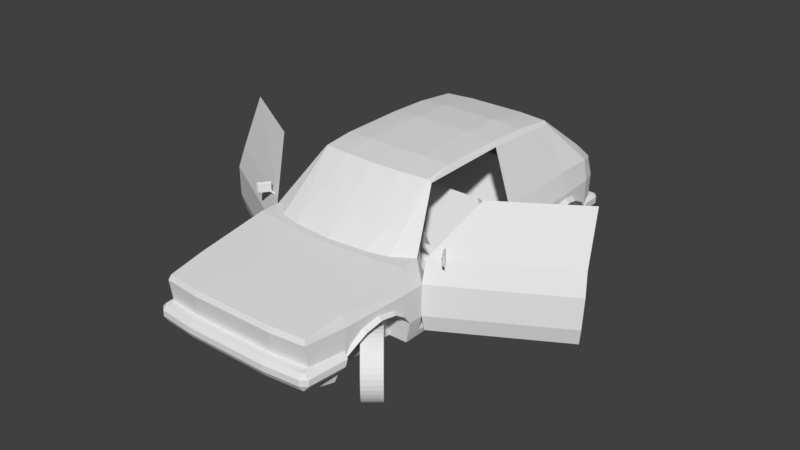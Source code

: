 # Source: Golf_testing.blend  (saved by Blender 2.79.0; exported with 4.5.12 LTS)
import bpy
from mathutils import Matrix  # noqa: F401  (used for matrix-valued properties, if any)

bpy.ops.wm.read_factory_settings(use_empty=True)
scene = bpy.context.scene
scene.name = 'Scene'

# ---- collections
col_collection_1 = bpy.data.collections.new('Collection 1'); scene.collection.children.link(col_collection_1)
col_collection_9 = bpy.data.collections.new('Collection 9'); scene.collection.children.link(col_collection_9)

# ---- world
world_world = bpy.data.worlds.new('World'); scene.world = world_world
world_world.color = (0.05088, 0.05088, 0.05088)
world_world.use_sun_shadow = False
world_world.sun_shadow_jitter_overblur = 0.0
world_world.cycles.sampling_method = 'MANUAL'

# ---- meshes
me_plane_015 = bpy.data.meshes.new('Plane.015')
me_plane_015.from_pydata([(0.1565, -0.1565, -1.341e-07), (-0.1565, 0.1565, 1.341e-07), (0.1565, 0.1565, 1.341e-07), (-0.1565, -0.1565, -1.341e-07)], [], [(3, 0, 2, 1)])
me_plane_015.use_remesh_preserve_volume = False
me_plane_015.use_remesh_preserve_attributes = False
me_plane_015.use_mirror_vertex_groups = False
me_plane_015.update()
me_plane_005 = bpy.data.meshes.new('Plane.005')
me_plane_005.from_pydata([(0.0, 0.0, -0.26), (0.0, 1.13, -0.26), (0.0, 1.14, 0.0), (0.0, 0.0, 0.0), (-0.23, 0.39, 0.58), (-0.23, 1.18, 0.6), (-0.03684, 1.123, -0.4), (-0.03684, 0.01474, -0.4), (-0.03, 1.13, -0.26), (-0.03, 1.14, 0.0), (-0.03, 0.0, 0.0), (-0.03, 0.0, -0.26), (-0.06684, 0.01474, -0.4), (-0.06684, 1.123, -0.4), (-0.06, 1.14, 0.18), (-0.06, 0.02, 0.18), (-0.04, 0.14, 0.2), (-0.04, 0.14, 0.27), (0.06, 0.15, 0.2), (0.06, 0.15, 0.27), (-0.05, 0.16, 0.19), (0.07, 0.17, 0.19), (-0.05, 0.16, 0.28), (0.07, 0.17, 0.28), (-0.03, 0.141, 0.2), (-0.04, 0.14, 0.21), (-0.03, 0.141, 0.21), (-0.069, 0.121, 0.17), (-0.079, 0.12, 0.17), (-0.079, 0.12, 0.18), (-0.069, 0.121, 0.18)], [], [(0, 11, 12, 7), (15, 3, 2, 14), (15, 14, 5, 4), (6, 13, 8, 1), (9, 8, 11, 10), (8, 13, 12, 11), (2, 9, 14), (1, 8, 9, 2), (7, 12, 13, 6), (3, 10, 11, 0), (7, 6, 1, 0), (0, 1, 2, 3), (3, 15, 10), (10, 15, 14, 9), (19, 23, 22, 17), (18, 21, 23, 19), (24, 26, 30, 27), (28, 27, 30, 29), (16, 24, 27, 28), (25, 16, 28, 29), (26, 25, 29, 30), (16, 25, 17, 22, 20), (25, 26, 17), (17, 26, 18, 19), (26, 24, 18), (16, 20, 21, 18, 24), (21, 20, 22, 23)])
me_plane_005.use_remesh_preserve_volume = False
me_plane_005.use_remesh_preserve_attributes = False
me_plane_005.use_mirror_vertex_groups = False
me_plane_005.update()
me_plane_001 = bpy.data.meshes.new('Plane.001')
me_plane_001.from_pydata([(0.0, 0.0, -0.26), (0.0, 1.13, -0.26), (0.0, 1.14, 0.0), (0.0, 0.0, 0.0), (0.23, 0.39, 0.58), (0.23, 1.18, 0.6), (0.03684, 1.123, -0.4), (0.03684, 0.01474, -0.4), (0.03, 1.13, -0.26), (0.03, 1.14, 0.0), (0.03, 0.0, 0.0), (0.03, 0.0, -0.26), (0.06684, 0.01474, -0.4), (0.06684, 1.123, -0.4), (0.06, 1.14, 0.18), (0.06, 0.02, 0.18), (0.04, 0.14, 0.2), (0.04, 0.14, 0.27), (-0.06, 0.15, 0.2), (-0.06, 0.15, 0.27), (0.05, 0.16, 0.19), (-0.07, 0.17, 0.19), (0.05, 0.16, 0.28), (-0.07, 0.17, 0.28), (0.03, 0.141, 0.2), (0.04, 0.14, 0.21), (0.03, 0.141, 0.21), (0.069, 0.121, 0.17), (0.079, 0.12, 0.17), (0.079, 0.12, 0.18), (0.069, 0.121, 0.18)], [], [(0, 7, 12, 11), (15, 14, 2, 3), (15, 4, 5, 14), (6, 1, 8, 13), (9, 10, 11, 8), (8, 11, 12, 13), (2, 14, 9), (1, 2, 9, 8), (7, 6, 13, 12), (3, 0, 11, 10), (7, 0, 1, 6), (0, 3, 2, 1), (3, 10, 15), (10, 9, 14, 15), (19, 17, 22, 23), (18, 19, 23, 21), (24, 27, 30, 26), (28, 29, 30, 27), (16, 28, 27, 24), (25, 29, 28, 16), (26, 30, 29, 25), (16, 20, 22, 17, 25), (25, 17, 26), (17, 19, 18, 26), (26, 18, 24), (16, 24, 18, 21, 20), (21, 23, 22, 20)])
me_plane_001.use_remesh_preserve_volume = False
me_plane_001.use_remesh_preserve_attributes = False
me_plane_001.use_mirror_vertex_groups = False
me_plane_001.update()
me_plane_007 = bpy.data.meshes.new('Plane.007')
me_plane_007.from_pydata([(0.365, -0.01637, 0.06881), (0.365, -0.01637, -0.07119), (0.665, 0.01363, -0.07119), (0.715, 0.2536, -0.07119), (0.685, -0.04637, -0.07119), (0.675, -0.05637, -0.07119), (0.365, -0.08637, -0.07119), (0.365, -0.08637, 0.06881), (0.675, -0.05637, 0.06881), (0.685, -0.04637, 0.06881), (0.715, 0.3136, 0.06881), (0.7542, 0.2751, -0.02119), (0.7544, 0.2965, 0.02881), (0.725, -0.04637, 0.02881), (0.725, -0.04637, -0.02119), (0.675, -0.08637, -0.02119), (0.675, -0.08637, 0.02881), (0.365, -0.1164, 0.02881), (0.365, -0.1164, -0.02119), (0.665, 0.01363, 0.06881), (0.695, 0.2536, -0.07119), (0.695, 0.3136, 0.06881), (-0.365, -0.01637, 0.06881), (-0.365, -0.01637, -0.07119), (-3.734e-08, -0.01637, -0.07119), (-0.665, 0.01363, -0.07119), (-0.715, 0.2536, -0.07119), (-0.685, -0.04637, -0.07119), (-0.675, -0.05637, -0.07119), (-3.734e-08, -0.08637, -0.07119), (-0.365, -0.08637, -0.07119), (-0.365, -0.08637, 0.06881), (-3.734e-08, -0.08637, 0.06881), (-0.675, -0.05637, 0.06881), (-0.685, -0.04637, 0.06881), (-0.715, 0.3136, 0.06881), (-0.7542, 0.2751, -0.02119), (-0.7544, 0.2965, 0.02881), (-0.725, -0.04637, 0.02881), (-0.725, -0.04637, -0.02119), (-0.675, -0.08637, -0.02119), (-0.675, -0.08637, 0.02881), (-3.734e-08, -0.1164, -0.02119), (-3.734e-08, -0.1164, 0.02881), (-0.365, -0.1164, 0.02881), (-0.365, -0.1164, -0.02119), (-3.734e-08, -0.01637, 0.06881), (-0.665, 0.01363, 0.06881), (-0.695, 0.2536, -0.07119), (-0.695, 0.3136, 0.06881)], [], [(2, 1, 0, 19), (24, 46, 0, 1), (2, 4, 5), (8, 9, 19), (3, 4, 2, 20), (9, 10, 21, 19), (6, 29, 24, 1), (5, 6, 1, 2), (7, 8, 19, 0), (32, 7, 0, 46), (14, 15, 5, 4), (15, 18, 6, 5), (42, 29, 6, 18), (43, 17, 7, 32), (17, 16, 8, 7), (13, 12, 10, 9), (16, 13, 9, 8), (13, 14, 11, 12), (16, 15, 14, 13), (17, 18, 15, 16), (18, 17, 43, 42), (20, 2, 19, 21), (10, 12, 11, 3), (3, 11, 14, 4), (3, 20, 21, 10), (25, 47, 22, 23), (24, 23, 22, 46), (25, 28, 27), (33, 47, 34), (26, 48, 25, 27), (34, 47, 49, 35), (30, 23, 24, 29), (28, 25, 23, 30), (31, 22, 47, 33), (32, 46, 22, 31), (39, 27, 28, 40), (40, 28, 30, 45), (42, 45, 30, 29), (43, 32, 31, 44), (44, 31, 33, 41), (38, 34, 35, 37), (41, 33, 34, 38), (38, 37, 36, 39), (41, 38, 39, 40), (44, 41, 40, 45), (45, 42, 43, 44), (48, 49, 47, 25), (35, 26, 36, 37), (26, 27, 39, 36), (26, 35, 49, 48)])
me_plane_007.use_remesh_preserve_volume = False
me_plane_007.use_remesh_preserve_attributes = False
me_plane_007.use_mirror_vertex_groups = False
me_plane_007.update()
me_plane_004 = bpy.data.meshes.new('Plane.004')
me_plane_004.from_pydata([(0.3075, 0.02107, 0.06311), (0.3075, 0.02107, -0.06689), (0.6775, 0.001067, 0.06311), (0.6775, 0.001067, -0.06689), (0.3075, 0.001067, -0.06689), (0.6975, -0.1889, 0.06311), (0.6875, -0.1889, -0.06689), (0.3075, 0.07107, -0.02189), (0.6775, 0.05107, -0.02189), (0.7175, 0.001067, -0.02189), (0.7275, -0.1889, -0.02189), (0.3075, 0.07107, 0.03811), (0.6775, 0.05107, 0.03811), (0.7175, 0.001067, 0.03811), (0.7275, -0.1889, 0.03811), (0.3075, 0.001067, 0.06311), (0.6675, -0.01893, 0.06311), (0.6675, -0.01893, -0.06689), (-0.3075, 0.02107, 0.06311), (-0.3075, 0.02107, -0.06689), (1.379e-08, 0.02107, 0.06311), (1.379e-08, 0.02107, -0.06689), (-0.6775, 0.001067, 0.06311), (-0.6775, 0.001067, -0.06689), (1.379e-08, 0.001067, -0.06689), (-0.3075, 0.001067, -0.06689), (-0.6975, -0.1889, 0.06311), (-0.6875, -0.1889, -0.06689), (-0.3075, 0.07107, -0.02189), (1.379e-08, 0.07107, -0.02189), (-0.6775, 0.05107, -0.02189), (-0.7175, 0.001067, -0.02189), (-0.7275, -0.1889, -0.02189), (-0.3075, 0.07107, 0.03811), (1.379e-08, 0.07107, 0.03811), (-0.6775, 0.05107, 0.03811), (-0.7175, 0.001067, 0.03811), (-0.7275, -0.1889, 0.03811), (1.379e-08, 0.001067, 0.06311), (-0.3075, 0.001067, 0.06311), (-0.6675, -0.01893, 0.06311), (-0.6675, -0.01893, -0.06689)], [], [(7, 1, 21, 29), (7, 29, 34, 11), (8, 7, 11, 12), (9, 8, 12, 13), (3, 9, 10, 6), (3, 8, 9), (1, 7, 8, 3), (10, 9, 13, 14), (5, 14, 13, 2), (2, 13, 12), (20, 0, 11, 34), (2, 12, 11, 0), (0, 20, 38, 15), (17, 5, 16), (16, 5, 2), (6, 10, 14, 5), (4, 15, 38, 24), (15, 4, 17, 16), (2, 0, 15, 16), (1, 3, 17, 4), (21, 1, 4, 24), (17, 3, 6, 5), (28, 29, 21, 19), (28, 33, 34, 29), (30, 35, 33, 28), (31, 36, 35, 30), (23, 27, 32, 31), (23, 31, 30), (19, 23, 30, 28), (32, 37, 36, 31), (26, 22, 36, 37), (22, 35, 36), (20, 34, 33, 18), (22, 18, 33, 35), (18, 39, 38, 20), (41, 40, 26), (40, 22, 26), (27, 26, 37, 32), (25, 24, 38, 39), (39, 40, 41, 25), (22, 40, 39, 18), (19, 25, 41, 23), (21, 24, 25, 19), (41, 26, 27, 23)])
me_plane_004.use_remesh_preserve_volume = False
me_plane_004.use_remesh_preserve_attributes = False
me_plane_004.use_mirror_vertex_groups = False
me_plane_004.update()
me_plane = bpy.data.meshes.new('Plane')
me_plane.from_pydata([(0.67, -1.815, -0.2196), (0.69, -0.7346, 0.2204), (0.75, -0.9246, 0.04035), (0.75, -0.8846, -0.2196), (0.7, -0.8646, -0.4096), (0.7, 0.3654, -0.4096), (0.75, 0.3754, -0.2196), (0.64, -1.555, -0.4096), (0.36, -1.865, 0.08035), (0.365, -1.845, -0.2196), (0.33, -1.685, -0.4096), (0.35, -1.555, 0.1304), (0.345, -0.9546, 0.2204), (0.26, -0.4046, 0.6504), (0.52, -0.3646, 0.6204), (0.52, 0.7754, 0.6304), (0.74, 1.145, 0.04035), (0.69, 1.145, 0.2204), (0.64, 1.495, -0.4096), (0.72, 1.495, -0.2196), (0.69, 1.495, 0.2204), (0.61, 1.495, 0.3104), (0.58, 1.545, -0.4096), (0.68, 1.615, -0.2196), (0.68, 1.635, 0.04035), (0.5275, -0.8396, 0.2204), (0.49, -0.3746, 0.6454), (0.61, 1.665, -0.2196), (0.62, 1.685, 0.04035), (0.3075, 1.675, -0.2196), (0.3075, 1.695, 0.04035), (0.58, 1.545, 0.3104), (0.29, 1.555, 0.3104), (0.49, 0.7754, 0.6704), (0.25, 0.7754, 0.6904), (0.49, 0.4254, 0.6804), (0.25, 0.4254, 0.7004), (0.7249, 1.41, -0.09465), (0.756, 1.39, -0.1146), (0.7738, 1.254, -0.04465), (0.7332, 1.264, -0.01465), (0.7837, 1.007, -0.04465), (0.7474, 0.8704, -0.08465), (0.54, -0.8846, -0.2196), (0.54, -1.535, -0.2196), (0.7665, -1.355, -0.05965), (0.7721, -1.065, -0.05965), (0.7664, -0.9696, -0.1246), (0.7475, -0.9496, -0.1146), (0.7428, -1.055, -0.03965), (0.7351, -1.21, -0.009646), (0.7265, -1.365, -0.03965), (0.54, -0.8646, -0.4096), (0.54, -1.555, -0.4096), (0.6, 0.7754, -0.2196), (0.6, 0.7554, -0.4096), (0.6, 1.495, -0.4096), (0.6, 1.495, -0.2196), (0.6, 1.39, -0.1146), (0.6, 1.254, -0.04465), (0.6, 1.007, -0.04465), (0.6, 0.8804, -0.1046), (0.6, 1.145, -0.02465), (0.54, -1.45, -0.1246), (0.54, -1.355, -0.05965), (0.54, -1.21, -0.02965), (0.54, -1.065, -0.05965), (0.54, -0.9696, -0.1246), (0.49, -0.1246, 0.6729), (0.255, -0.1396, 0.6854), (0.7132, -0.7399, -0.3596), (0.75, -0.7546, 0.04035), (0.72, -1.515, 0.04035), (0.365, -1.885, 0.04035), (0.66, -1.835, 0.08035), (0.69, -0.9046, 0.2204), (0.68, -1.515, 0.1304), (0.67, -1.855, 0.04035), (0.6, -1.655, -0.4096), (0.71, -1.535, -0.2196), (0.7484, -1.45, -0.1246), (0.775, -1.21, -0.02965), (0.7175, -1.47, -0.1146), (0.7, -0.7346, -0.4096), (0.7, 0.7554, -0.4096), (0.75, 0.7754, -0.2196), (0.75, 0.7754, 0.04035), (0.72, 1.495, 0.04035), (0.78, 1.145, -0.02465), (0.74, 1.145, 0.005354), (0.7772, 0.8804, -0.1046), (0.744, 0.9971, -0.01465), (0.69, 0.7754, 0.2204), (0.3075, 1.555, -0.4096), (-0.67, -1.815, -0.2196), (-0.69, -0.7346, 0.2204), (-0.75, -0.9246, 0.04035), (-0.75, -0.8846, -0.2196), (-0.7, -0.8646, -0.4096), (-0.7, 0.3654, -0.4096), (-0.75, -0.7546, -0.2196), (-0.75, 0.3754, -0.2196), (-0.75, 0.3854, 0.04035), (-0.64, -1.555, -0.4096), (-1.188e-08, -1.845, -0.2196), (-1.188e-08, -1.865, 0.08035), (-1.188e-08, -1.885, 0.04035), (-0.36, -1.865, 0.08035), (-0.365, -1.845, -0.2196), (-0.33, -1.685, -0.4096), (-1.188e-08, -1.565, 0.1304), (-0.35, -1.555, 0.1304), (-1.188e-08, -0.9746, 0.2204), (-0.345, -0.8846, 0.2204), (-0.345, -0.9546, 0.2204), (-0.26, -0.4046, 0.6504), (-0.52, 0.7754, 0.6304), (-0.74, 1.145, 0.04035), (-0.69, 1.145, 0.2204), (-0.64, 1.495, -0.4096), (-0.72, 1.495, -0.2196), (-0.69, 1.495, 0.2204), (-0.61, 1.495, 0.3104), (-0.58, 1.545, -0.4096), (-0.68, 1.615, -0.2196), (-0.68, 1.635, 0.04035), (-0.5275, -0.8396, 0.2204), (-0.49, -0.3746, 0.6454), (-0.61, 1.665, -0.2196), (-0.62, 1.685, 0.04035), (-0.62, 1.675, 0.1804), (-0.3075, 1.675, -0.2196), (-0.3075, 1.695, 0.04035), (-1.188e-08, 1.555, -0.4096), (-1.188e-08, 1.675, -0.2196), (-1.188e-08, 1.695, 0.04035), (-0.49, 1.145, 0.6304), (-0.58, 1.545, 0.3104), (-1.188e-08, 1.555, 0.3104), (-0.29, 1.555, 0.3104), (-0.25, 1.155, 0.6404), (-0.49, 0.7754, 0.6704), (-1.188e-08, 0.7754, 0.6904), (-0.25, 0.7754, 0.6904), (-0.49, 0.4254, 0.6804), (-1.188e-08, 0.4254, 0.7004), (-0.25, 0.4254, 0.7004), (-0.7249, 1.41, -0.09465), (-0.756, 1.39, -0.1146), (-0.7738, 1.254, -0.04465), (-0.7332, 1.264, -0.01465), (-0.7837, 1.007, -0.04465), (-0.7474, 0.8704, -0.08465), (-0.54, -0.8846, -0.2196), (-0.54, -1.535, -0.2196), (-0.7665, -1.355, -0.05965), (-0.7721, -1.065, -0.05965), (-0.7664, -0.9696, -0.1246), (-0.7475, -0.9496, -0.1146), (-0.7428, -1.055, -0.03965), (-0.7351, -1.21, -0.009646), (-0.7265, -1.365, -0.03965), (-0.54, -0.8646, -0.4096), (-0.54, -1.555, -0.4096), (-0.6, 0.7754, -0.2196), (-0.6, 0.7554, -0.4096), (-0.6, 1.495, -0.4096), (-0.6, 1.495, -0.2196), (-0.6, 1.39, -0.1146), (-0.6, 1.254, -0.04465), (-0.6, 1.007, -0.04465), (-0.6, 0.8804, -0.1046), (-0.6, 1.145, -0.02465), (-0.54, -1.45, -0.1246), (-0.54, -1.355, -0.05965), (-0.54, -1.21, -0.02965), (-0.54, -1.065, -0.05965), (-0.54, -0.9696, -0.1246), (-1.188e-08, -0.8646, -0.4096), (-1.188e-08, -1.555, -0.4096), (-1.188e-08, 0.7554, -0.4096), (-1.188e-08, 1.495, -0.4096), (-0.49, -0.1246, 0.6729), (-1.188e-08, -0.1446, 0.6854), (-0.255, -0.1396, 0.6854), (-0.7132, 0.368, -0.3596), (-0.7132, -0.7399, -0.3596), (-0.72, -1.515, 0.04035), (-0.365, -1.885, 0.04035), (-0.66, -1.835, 0.08035), (-0.69, -0.9046, 0.2204), (-0.68, -1.515, 0.1304), (-0.67, -1.855, 0.04035), (-1.188e-08, -0.4146, 0.6504), (-0.6, -1.655, -0.4096), (-0.71, -1.535, -0.2196), (-1.188e-08, -1.685, -0.4096), (-0.7484, -1.45, -0.1246), (-0.775, -1.21, -0.02965), (-0.7175, -1.47, -0.1146), (-0.7, -0.7346, -0.4096), (-0.7, 0.7554, -0.4096), (-0.75, 0.7754, -0.2196), (-0.75, 0.7754, 0.04035), (-0.72, 1.495, 0.04035), (-0.78, 1.145, -0.02465), (-0.74, 1.145, 0.005354), (-0.7772, 0.8804, -0.1046), (-0.744, 0.9971, -0.01465), (-0.69, 0.7754, 0.2204), (-0.3075, 1.555, -0.4096), (0.345, -0.8846, 0.2204), (0.52, 0.4254, 0.6404), (0.52, 1.145, 0.6004), (0.65, 1.625, 0.1804), (0.62, 1.675, 0.1804), (0.3075, 1.685, 0.1804), (0.49, 1.145, 0.6304), (0.25, 1.155, 0.6404), (0.75, -0.7546, -0.2196), (-0.69, 0.3854, 0.2204), (-1.211e-08, -0.9146, 0.2204), (-0.52, -0.3646, 0.6204), (-0.52, 0.4254, 0.6404), (-0.52, 1.145, 0.6004), (-0.65, 1.625, 0.1804), (-0.3075, 1.685, 0.1804), (-1.211e-08, 1.685, 0.1804), (-1.211e-08, 1.155, 0.6404), (-0.75, -0.7546, 0.04035), (0.75, 0.3854, 0.04035), (0.69, 0.3854, 0.2204), (0.7132, 0.368, -0.3596), (0.69, -0.7346, 0.2204), (0.26, -0.4046, 0.6504), (0.52, -0.3646, 0.6204), (0.52, 0.7754, 0.6304), (0.5275, -0.8396, 0.2204), (0.49, -0.3746, 0.6454), (0.7132, -0.7399, -0.3596), (0.75, -0.7546, 0.04035), (-0.69, -0.7346, 0.2204), (-0.75, -0.7546, -0.2196), (-0.345, -0.8846, 0.2204), (-0.26, -0.4046, 0.6504), (-0.52, 0.7754, 0.6304), (-0.5275, -0.8396, 0.2204), (-0.49, -0.3746, 0.6454), (-0.49, 1.145, 0.6304), (-0.25, 1.155, 0.6404), (-0.7132, 0.368, -0.3596), (-0.7132, -0.7399, -0.3596), (-1.188e-08, -0.4146, 0.6504), (0.345, -0.8846, 0.2204), (0.52, 0.4254, 0.6404), (0.52, 1.145, 0.6004), (0.49, 1.145, 0.6304), (0.25, 1.155, 0.6404), (0.11, 0.2054, 0.2904), (0.11, 0.2654, 0.2504), (0.06, -0.06461, -0.2396), (0.06, -0.004608, -0.2796), (0.06, -0.004608, -0.3096), (0.06, -0.4246, -0.3096), (0.06, -0.4446, -0.2396), (0.52, 0.2054, 0.2904), (0.52, 0.2654, 0.2504), (0.57, -0.06461, -0.2396), (0.57, -0.004608, -0.2796), (0.57, -0.004608, -0.3096), (0.57, -0.4246, -0.3096), (0.57, -0.4446, -0.2396), (0.57, 0.1784, 0.2374), (0.57, 0.2384, 0.1974), (0.06, 0.1784, 0.2374), (0.06, 0.2384, 0.1974), (0.1, -0.4746, -0.3096), (0.1, -0.4946, -0.2396), (0.53, -0.4746, -0.3096), (0.53, -0.4946, -0.2396), (0.69, -0.6346, 0.04035), (0.69, -0.6346, -0.06965), (0.75, -0.7546, -0.1296), (0.68, -0.7546, -0.1296), (0.75, -0.7546, -0.2196), (0.68, -0.7546, -0.2196), (0.68, -0.8346, -0.1296), (0.68, -0.7399, -0.3896), (0.68, 0.368, -0.3596), (0.68, -0.7399, -0.3596), (-0.52, -0.3646, 0.6204), (-0.52, 0.4254, 0.6404), (-0.52, 1.145, 0.6004), (-1.211e-08, 1.155, 0.6404), (-1.211e-08, 0.4254, 0.6404), (-1.211e-08, 0.7754, 0.6304), (-0.11, 0.2054, 0.2904), (-0.11, 0.2654, 0.2504), (-0.06, -0.06461, -0.2396), (-0.06, -0.4446, -0.2396), (-0.52, 0.2054, 0.2904), (-0.52, 0.2654, 0.2504), (-0.57, -0.06461, -0.2396), (-0.57, -0.4446, -0.2396), (-0.57, 0.1784, 0.2374), (-0.57, 0.2384, 0.1974), (-0.06, 0.1784, 0.2374), (-0.06, 0.2384, 0.1974), (-0.1, -0.4946, -0.2396), (-0.53, -0.4746, -0.3096), (-0.53, -0.4946, -0.2396), (-0.69, -0.6346, 0.04035), (-0.69, -0.6346, -0.06965), (-0.75, -0.7546, -0.1296), (-0.68, -0.7546, -0.1296), (-0.75, -0.7546, 0.04035), (-0.68, -0.7546, -0.2196), (-0.68, -0.8346, -0.1296), (-0.68, -0.7399, -0.3896), (-0.68, 0.368, -0.3596), (-0.68, -0.7399, -0.3596), (0.57, -0.5546, 0.04035), (0.57, -0.5546, 0.2704), (0.06, -0.5546, 0.04035), (0.06, -0.5546, 0.2704), (0.55, -0.5546, 0.2904), (0.08, -0.5546, 0.2904), (0.57, -0.5546, 0.2354), (0.06, -0.5546, 0.2354), (0.57, -0.7746, 0.2354), (0.57, -0.7446, 0.2704), (0.06, -0.7746, 0.2354), (0.06, -0.7446, 0.2704), (0.57, -0.7746, 0.04035), (0.06, -0.7746, 0.04035), (0.08, -0.7146, 0.2904), (0.55, -0.7146, 0.2904), (0.05, -0.7399, -0.3896), (0.05, 0.368, -0.3896), (0.05, 0.368, -0.2596), (-0.05, -0.7099, -0.2596), (-0.05, 0.368, -0.2596), (-0.05, -0.7399, -0.3896), (-0.05, 0.368, -0.3896), (0.3122, -0.3846, 0.2204), (0.32, -0.3881, 0.2274), (0.32, -0.3811, 0.2134), (0.3278, -0.3846, 0.2204), (0.3122, -0.5724, 0.1264), (0.3278, -0.5724, 0.1264), (0.32, -0.5759, 0.1334), (0.32, -0.5689, 0.1194), (0.05, -0.7099, -0.2596), (-0.05, -0.6399, -0.05965), (-0.05, -0.8399, -0.1296), (0.05, -0.6399, -0.05965), (0.05, -0.8399, -0.1296), (0.52, -0.3746, -0.3096), (0.11, -0.05461, -0.3096), (0.52, -0.05461, -0.3096), (0.11, -0.3746, -0.3096), (0.11, -0.05461, -0.3596), (0.52, -0.05461, -0.3596), (0.52, -0.3746, -0.3596), (0.11, -0.3746, -0.3596), (-0.06, -0.004608, -0.2796), (-0.06, -0.004608, -0.3096), (-0.06, -0.4246, -0.3096), (-0.57, -0.004608, -0.2796), (-0.57, -0.004608, -0.3096), (-0.57, -0.4246, -0.3096), (-0.1, -0.4746, -0.3096), (-0.52, -0.3746, -0.3096), (-0.52, -0.05461, -0.3096), (-0.11, -0.05461, -0.3096), (-0.11, -0.3746, -0.3096), (-0.11, -0.05461, -0.3596), (-0.52, -0.05461, -0.3596), (-0.52, -0.3746, -0.3596), (-0.11, -0.3746, -0.3596), (0.68, 0.718, -0.3896), (0.6832, 0.718, -0.3596), (0.69, 1.495, 0.2204), (-0.69, 1.495, 0.2204), (-0.62, 1.675, 0.1804), (0.69, 1.005, 0.2204), (0.65, 1.625, 0.1804), (0.62, 1.675, 0.1804), (0.3075, 1.685, 0.1804), (0.72, 0.9054, 0.04035), (0.61, 0.2954, -0.3096), (-0.69, 1.005, 0.2204), (-0.65, 1.625, 0.1804), (-0.3075, 1.685, 0.1804), (-1.211e-08, 1.685, 0.1804), (-1.211e-08, 0.9854, 0.2204), (-0.72, 0.7554, -0.2196), (-0.6832, 0.718, -0.3596), (-0.6, 1.035, 0.2504), (-0.6, 0.9754, 0.2904), (-0.65, 0.7054, -0.2396), (-0.65, 0.9484, 0.2374), (0.75, 0.3754, -0.2196), (-0.75, 0.3754, -0.2196), (-0.75, 0.3854, 0.04035), (0.68, 0.368, -0.3896), (0.72, 0.3754, -0.2196), (0.72, 0.3854, 0.04035), (0.6832, 0.368, -0.3596), (0.72, 0.7554, -0.2196), (0.6, 1.035, 0.2504), (0.6, 0.9754, 0.2904), (0.65, 0.7054, -0.2396), (0.65, 0.7654, -0.2796), (0.65, 0.7654, -0.3096), (0.65, 0.3454, -0.3096), (0.65, 0.3254, -0.2396), (0.61, 0.2754, -0.2396), (0.65, 1.008, 0.1974), (0.65, 0.9484, 0.2374), (0.59, 0.7254, -0.3096), (0.59, 0.3554, -0.3096), (0.59, 0.7254, -0.3896), (0.59, 0.3554, -0.3896), (-0.69, 0.3854, 0.2204), (-0.68, 0.368, -0.3896), (-0.68, 0.718, -0.3896), (-0.72, 0.3754, -0.2196), (-0.72, 0.3854, 0.04035), (-0.6832, 0.368, -0.3596), (-0.72, 0.9054, 0.04035), (-0.65, 0.7654, -0.2796), (-0.65, 0.7654, -0.3096), (-0.65, 0.3454, -0.3096), (-0.65, 0.3254, -0.2396), (-0.61, 0.2954, -0.3096), (-0.61, 0.2754, -0.2396), (-0.65, 1.008, 0.1974), (-0.59, 0.7254, -0.3096), (-0.59, 0.3554, -0.3096), (-0.59, 0.7254, -0.3896), (-0.59, 0.3554, -0.3896), (0.75, 0.3854, 0.04035), (0.69, 0.3854, 0.2204), (0.7132, 0.368, -0.3596)], [], [(71, 1, 75, 2), (72, 79, 82), (2, 75, 76, 72), (219, 71, 2, 3), (72, 76, 74, 77), (79, 72, 77, 0), (79, 0, 78, 7), (73, 8, 105, 106), (10, 9, 104, 196), (9, 73, 106, 104), (0, 77, 73, 9), (78, 0, 9, 10), (77, 74, 8, 73), (11, 12, 112, 110), (76, 75, 12, 11), (8, 11, 110, 105), (76, 11, 8, 74), (12, 211, 221, 112), (75, 25, 12), (25, 1, 14, 26), (221, 211, 13, 193), (231, 230, 86, 92), (212, 231, 92, 15), (230, 6, 85, 86), (92, 86, 16, 17), (15, 92, 17, 213), (86, 91, 16), (86, 85, 42), (37, 19, 87), (40, 37, 87), (17, 16, 87, 20), (213, 17, 20, 21), (21, 20, 214), (19, 18, 23), (87, 19, 23, 24), (20, 87, 24, 214), (211, 25, 26, 13), (75, 1, 25), (25, 211, 12), (24, 23, 27, 28), (214, 24, 28, 215), (23, 18, 22, 27), (28, 27, 29, 30), (27, 22, 93, 29), (215, 28, 30, 216), (29, 93, 133, 134), (216, 30, 135, 227), (30, 29, 134, 135), (213, 21, 31, 217), (21, 214, 215, 31), (218, 32, 138, 228), (217, 31, 32, 218), (216, 32, 31, 215), (227, 138, 32, 216), (48, 3, 2), (218, 228, 142, 34), (217, 218, 34, 33), (34, 142, 145, 36), (33, 34, 36, 35), (69, 36, 145, 183), (68, 35, 36, 69), (68, 26, 14), (15, 33, 35, 212), (213, 217, 33, 15), (91, 89, 16), (90, 42, 85), (16, 89, 40), (39, 40, 89, 88), (87, 16, 40), (86, 42, 91), (91, 42, 90, 41), (89, 91, 41, 88), (37, 40, 39, 38), (19, 37, 38), (46, 47, 48, 49), (81, 46, 49, 50), (45, 81, 50, 51), (80, 45, 51, 82), (50, 2, 72), (47, 3, 48), (79, 80, 82), (72, 82, 51), (49, 48, 2), (72, 51, 50), (50, 49, 2), (46, 81, 65, 66), (18, 19, 57, 56), (19, 38, 58, 57), (90, 85, 54, 61), (81, 45, 64, 65), (41, 90, 61, 60), (45, 80, 63, 64), (88, 41, 60, 62), (79, 7, 53, 44), (80, 79, 44, 63), (3, 47, 67, 43), (39, 88, 62, 59), (85, 84, 55, 54), (38, 39, 59, 58), (47, 46, 66, 67), (4, 3, 43, 52), (55, 56, 57, 58, 59, 62, 60, 61, 54), (52, 43, 67, 66, 65, 64, 63, 44, 53), (52, 53, 179, 178), (56, 55, 180, 181), (4, 52, 178, 180, 55, 84, 5, 83), (18, 56, 181, 133, 93, 22), (7, 78, 10, 196, 179, 53), (212, 35, 68), (14, 212, 68), (13, 69, 183, 193), (26, 68, 69, 13), (232, 70, 83, 5), (4, 83, 70), (84, 232, 5), (85, 6, 232), (84, 85, 232), (3, 4, 70), (219, 3, 70), (229, 96, 190, 95), (187, 199, 195), (96, 187, 191, 190), (100, 97, 96, 229), (187, 192, 189, 191), (195, 94, 192, 187), (195, 103, 194, 94), (188, 106, 105, 107), (109, 196, 104, 108), (108, 104, 106, 188), (94, 108, 188, 192), (194, 109, 108, 94), (192, 188, 107, 189), (111, 110, 112, 114), (191, 111, 114, 190), (107, 105, 110, 111), (191, 189, 107, 111), (114, 112, 221, 113), (190, 114, 126), (126, 127, 222, 95), (221, 193, 115, 113), (220, 209, 203, 102), (223, 116, 209, 220), (102, 203, 202, 101), (209, 118, 117, 203), (116, 224, 118, 209), (203, 117, 208), (203, 152, 202), (147, 204, 120), (150, 204, 147), (118, 121, 204, 117), (224, 122, 121, 118), (122, 225, 121), (120, 124, 119), (204, 125, 124, 120), (121, 225, 125, 204), (113, 115, 127, 126), (190, 126, 95), (126, 114, 113), (125, 129, 128, 124), (225, 130, 129, 125), (124, 128, 123, 119), (129, 132, 131, 128), (128, 131, 210, 123), (130, 226, 132, 129), (131, 134, 133, 210), (226, 227, 135, 132), (132, 135, 134, 131), (224, 136, 137, 122), (122, 137, 130, 225), (140, 228, 138, 139), (136, 140, 139, 137), (226, 130, 137, 139), (227, 226, 139, 138), (158, 96, 97), (140, 143, 142, 228), (136, 141, 143, 140), (143, 146, 145, 142), (141, 144, 146, 143), (184, 183, 145, 146), (182, 184, 146, 144), (182, 222, 127), (116, 223, 144, 141), (224, 116, 141, 136), (208, 117, 206), (207, 202, 152), (117, 150, 206), (149, 205, 206, 150), (204, 150, 117), (203, 208, 152), (208, 151, 207, 152), (206, 205, 151, 208), (147, 148, 149, 150), (120, 148, 147), (156, 159, 158, 157), (198, 160, 159, 156), (155, 161, 160, 198), (197, 199, 161, 155), (160, 187, 96), (157, 158, 97), (195, 199, 197), (187, 161, 199), (159, 96, 158), (187, 160, 161), (160, 96, 159), (156, 176, 175, 198), (119, 166, 167, 120), (120, 167, 168, 148), (207, 171, 164, 202), (198, 175, 174, 155), (151, 170, 171, 207), (155, 174, 173, 197), (205, 172, 170, 151), (195, 154, 163, 103), (197, 173, 154, 195), (97, 153, 177, 157), (149, 169, 172, 205), (202, 164, 165, 201), (148, 168, 169, 149), (157, 177, 176, 156), (98, 162, 153, 97), (165, 164, 171, 170, 172, 169, 168, 167, 166), (162, 163, 154, 173, 174, 175, 176, 177, 153), (162, 178, 179, 163), (166, 181, 180, 165), (98, 200, 99, 201, 165, 180, 178, 162), (119, 123, 210, 133, 181, 166), (103, 163, 179, 196, 109, 194), (223, 182, 144), (222, 182, 223), (115, 193, 183, 184), (127, 115, 184, 182), (185, 99, 200, 186), (98, 186, 200), (201, 99, 185), (202, 185, 101), (201, 185, 202), (97, 186, 98), (100, 186, 97), (236, 254, 294, 295), (295, 293, 257), (254, 235, 238), (238, 234, 254), (234, 252, 294), (254, 234, 294), (255, 236, 256), (236, 295, 257), (256, 236, 257), (280, 311, 241, 233), (274, 275, 261, 260), (264, 260, 261, 262, 263), (272, 267, 268, 273), (271, 270, 269, 268, 267), (261, 268, 269, 262), (259, 258, 265, 266), (262, 269, 270, 263), (264, 271, 267, 260), (275, 273, 268, 261), (263, 270, 278, 276), (274, 272, 265, 258), (265, 272, 273, 266), (258, 259, 275, 274), (260, 267, 272, 274), (259, 266, 273, 275), (276, 278, 279, 277), (271, 264, 277, 279), (264, 263, 276, 277), (270, 271, 279, 278), (281, 312, 311, 280), (312, 281, 282, 283, 314, 313), (286, 317, 314, 283), (282, 284, 285, 283), (280, 233, 240), (280, 240, 282, 281), (318, 287, 405, 425), (239, 444, 288, 289), (284, 239, 289, 285), (317, 286, 287, 318), (330, 332, 331, 329), (288, 405, 287, 289), (283, 285, 289, 287, 286), (245, 295, 294, 291), (295, 249, 293), (291, 247, 290), (247, 291, 244), (244, 294, 252), (291, 294, 244), (292, 248, 245), (245, 249, 295), (248, 249, 245), (306, 298, 365, 307), (299, 367, 366, 365, 298), (304, 305, 368, 302), (303, 302, 368, 369, 370), (297, 301, 300, 296), (299, 298, 302, 303), (307, 365, 368, 305), (306, 296, 300, 304), (300, 301, 305, 304), (296, 306, 307, 297), (298, 306, 304, 302), (297, 307, 305, 301), (371, 308, 310, 309), (303, 310, 308, 299), (299, 308, 371, 367), (370, 309, 310, 303), (313, 314, 316, 242), (311, 315, 241), (311, 312, 313, 315), (251, 320, 319, 250), (242, 316, 320, 251), (330, 336, 335, 332), (319, 320, 318, 425), (314, 317, 318, 320, 316), (327, 321, 323, 328), (322, 324, 326, 325), (322, 327, 328, 324), (329, 331, 334, 333), (328, 323, 334, 331), (325, 326, 335, 336), (327, 322, 330, 329), (322, 325, 336, 330), (324, 328, 331, 332), (326, 324, 332, 335), (321, 327, 329, 333), (323, 321, 333, 334), (338, 339, 352, 337), (352, 339, 341, 340), (340, 341, 343, 342), (344, 345, 350, 348), (346, 344, 348, 351), (347, 346, 351, 349), (345, 347, 349, 350), (352, 355, 356, 337), (352, 340, 353, 355), (340, 342, 354, 353), (243, 253, 237, 233, 241, 246), (359, 357, 363, 362), (357, 360, 364, 363), (358, 360, 364, 361), (358, 359, 362, 361), (365, 366, 369, 368), (366, 367, 370, 369), (367, 371, 309, 370), (373, 377, 378, 372), (372, 378, 379, 375), (374, 376, 379, 375), (374, 376, 377, 373), (426, 380, 381, 397), (394, 395, 388), (388, 385, 387), (387, 385, 386), (385, 382, 386), (419, 412, 413, 418), (416, 415, 414, 413, 412), (415, 416, 417, 390), (396, 397, 381, 409), (388, 395, 385), (396, 409, 389, 430), (394, 393, 395), (393, 384, 391), (384, 392, 391), (391, 392, 383), (401, 437, 431, 400), (393, 391, 395), (399, 398, 437, 401), (389, 385, 395), (395, 391, 430), (430, 389, 395), (443, 385, 389, 407), (408, 406, 409, 381), (406, 407, 389, 409), (405, 408, 381, 380), (434, 416, 412, 400), (436, 417, 416, 434), (401, 419, 411, 399), (435, 390, 417, 436), (432, 414, 415, 433), (398, 410, 418, 437), (419, 418, 410, 411), (400, 412, 419, 401), (433, 415, 390, 435), (439, 441, 423, 421), (398, 399, 411, 410), (420, 421, 423, 422), (424, 428, 430, 391), (429, 397, 396, 427), (427, 396, 430, 428), (425, 426, 397, 429), (434, 400, 431, 432, 433), (433, 435, 436, 434), (438, 440, 441, 439), (402, 406, 408, 444), (407, 406, 402, 442), (442, 443, 407), (403, 250, 429, 427), (428, 424, 404), (404, 403, 427, 428), (380, 426, 425, 405)])
me_plane.use_remesh_preserve_volume = False
me_plane.use_remesh_preserve_attributes = False
me_plane.use_mirror_vertex_groups = False
me_plane.update()
me_cylinder_003 = bpy.data.meshes.new('Cylinder.003')
me_cylinder_003.from_pydata([(0.08, 0.275, 5.439e-08), (-0.08, 0.275, 1.036e-07), (0.08, 0.2716, -0.04302), (-0.08, 0.2716, -0.04302), (0.08, 0.2615, -0.08498), (-0.08, 0.2615, -0.08498), (0.08, 0.245, -0.1248), (-0.08, 0.245, -0.1248), (0.08, 0.2225, -0.1616), (-0.08, 0.2225, -0.1616), (0.08, 0.1945, -0.1945), (-0.08, 0.1945, -0.1945), (0.08, 0.1616, -0.2225), (-0.08, 0.1616, -0.2225), (0.08, 0.1248, -0.245), (-0.08, 0.1248, -0.245), (0.08, 0.08498, -0.2615), (-0.08, 0.08498, -0.2615), (0.08, 0.04302, -0.2716), (-0.08, 0.04302, -0.2716), (0.08, 2.447e-07, -0.275), (-0.08, 3.186e-07, -0.275), (0.08, -0.04302, -0.2716), (-0.08, -0.04302, -0.2716), (0.08, -0.08498, -0.2615), (-0.08, -0.08498, -0.2615), (0.08, -0.1248, -0.245), (-0.08, -0.1248, -0.245), (0.08, -0.1616, -0.2225), (-0.08, -0.1616, -0.2225), (0.08, -0.1945, -0.1945), (-0.08, -0.1945, -0.1945), (0.08, -0.2225, -0.1616), (-0.08, -0.2225, -0.1616), (0.08, -0.245, -0.1248), (-0.08, -0.245, -0.1248), (0.08, -0.2615, -0.08498), (-0.08, -0.2615, -0.08498), (0.08, -0.2716, -0.04302), (-0.08, -0.2716, -0.04302), (0.08, -0.275, 2.183e-07), (-0.08, -0.275, 2.511e-07), (0.08, -0.2716, 0.04302), (-0.08, -0.2716, 0.04302), (0.08, -0.2615, 0.08498), (-0.08, -0.2615, 0.08498), (0.08, -0.245, 0.1248), (-0.08, -0.245, 0.1248), (0.08, -0.2225, 0.1616), (-0.08, -0.2225, 0.1616), (0.08, -0.1945, 0.1945), (-0.08, -0.1945, 0.1945), (0.08, -0.1616, 0.2225), (-0.08, -0.1616, 0.2225), (0.08, -0.1248, 0.245), (-0.08, -0.1248, 0.245), (0.08, -0.08498, 0.2615), (-0.08, -0.08498, 0.2615), (0.08, -0.04302, 0.2716), (-0.08, -0.04302, 0.2716), (0.08, 6.123e-07, 0.275), (-0.08, 6.862e-07, 0.275), (0.08, 0.04302, 0.2716), (-0.08, 0.04302, 0.2716), (0.08, 0.08498, 0.2615), (-0.08, 0.08498, 0.2615), (0.08, 0.1248, 0.245), (-0.08, 0.1248, 0.245), (0.08, 0.1616, 0.2225), (-0.08, 0.1616, 0.2225), (0.08, 0.1945, 0.1945), (-0.08, 0.1945, 0.1945), (0.08, 0.2225, 0.1616), (-0.08, 0.2225, 0.1616), (0.08, 0.245, 0.1248), (-0.08, 0.245, 0.1248), (0.08, 0.2615, 0.08498), (-0.08, 0.2615, 0.08498), (0.08, 0.2716, 0.04302), (-0.08, 0.2716, 0.04302)], [], [(0, 2, 3, 1), (2, 4, 5, 3), (4, 6, 7, 5), (6, 8, 9, 7), (8, 10, 11, 9), (10, 12, 13, 11), (12, 14, 15, 13), (14, 16, 17, 15), (16, 18, 19, 17), (18, 20, 21, 19), (20, 22, 23, 21), (22, 24, 25, 23), (24, 26, 27, 25), (26, 28, 29, 27), (28, 30, 31, 29), (30, 32, 33, 31), (32, 34, 35, 33), (34, 36, 37, 35), (36, 38, 39, 37), (38, 40, 41, 39), (40, 42, 43, 41), (42, 44, 45, 43), (44, 46, 47, 45), (46, 48, 49, 47), (48, 50, 51, 49), (50, 52, 53, 51), (52, 54, 55, 53), (54, 56, 57, 55), (56, 58, 59, 57), (58, 60, 61, 59), (60, 62, 63, 61), (62, 64, 65, 63), (64, 66, 67, 65), (66, 68, 69, 67), (68, 70, 71, 69), (70, 72, 73, 71), (72, 74, 75, 73), (74, 76, 77, 75), (3, 5, 7, 9, 11, 13, 15, 17, 19, 21, 23, 25, 27, 29, 31, 33, 35, 37, 39, 41, 43, 45, 47, 49, 51, 53, 55, 57, 59, 61, 63, 65, 67, 69, 71, 73, 75, 77, 79, 1), (76, 78, 79, 77), (78, 0, 1, 79), (0, 78, 76, 74, 72, 70, 68, 66, 64, 62, 60, 58, 56, 54, 52, 50, 48, 46, 44, 42, 40, 38, 36, 34, 32, 30, 28, 26, 24, 22, 20, 18, 16, 14, 12, 10, 8, 6, 4, 2)])
me_cylinder_003.use_remesh_preserve_volume = False
me_cylinder_003.use_remesh_preserve_attributes = False
me_cylinder_003.use_mirror_vertex_groups = False
me_cylinder_003.update()
me_cylinder_002 = bpy.data.meshes.new('Cylinder.002')
me_cylinder_002.from_pydata([(0.08, 0.275, 5.439e-08), (-0.08, 0.275, 1.036e-07), (0.08, 0.2716, -0.04302), (-0.08, 0.2716, -0.04302), (0.08, 0.2615, -0.08498), (-0.08, 0.2615, -0.08498), (0.08, 0.245, -0.1248), (-0.08, 0.245, -0.1248), (0.08, 0.2225, -0.1616), (-0.08, 0.2225, -0.1616), (0.08, 0.1945, -0.1945), (-0.08, 0.1945, -0.1945), (0.08, 0.1616, -0.2225), (-0.08, 0.1616, -0.2225), (0.08, 0.1248, -0.245), (-0.08, 0.1248, -0.245), (0.08, 0.08498, -0.2615), (-0.08, 0.08498, -0.2615), (0.08, 0.04302, -0.2716), (-0.08, 0.04302, -0.2716), (0.08, 2.447e-07, -0.275), (-0.08, 3.186e-07, -0.275), (0.08, -0.04302, -0.2716), (-0.08, -0.04302, -0.2716), (0.08, -0.08498, -0.2615), (-0.08, -0.08498, -0.2615), (0.08, -0.1248, -0.245), (-0.08, -0.1248, -0.245), (0.08, -0.1616, -0.2225), (-0.08, -0.1616, -0.2225), (0.08, -0.1945, -0.1945), (-0.08, -0.1945, -0.1945), (0.08, -0.2225, -0.1616), (-0.08, -0.2225, -0.1616), (0.08, -0.245, -0.1248), (-0.08, -0.245, -0.1248), (0.08, -0.2615, -0.08498), (-0.08, -0.2615, -0.08498), (0.08, -0.2716, -0.04302), (-0.08, -0.2716, -0.04302), (0.08, -0.275, 2.183e-07), (-0.08, -0.275, 2.511e-07), (0.08, -0.2716, 0.04302), (-0.08, -0.2716, 0.04302), (0.08, -0.2615, 0.08498), (-0.08, -0.2615, 0.08498), (0.08, -0.245, 0.1248), (-0.08, -0.245, 0.1248), (0.08, -0.2225, 0.1616), (-0.08, -0.2225, 0.1616), (0.08, -0.1945, 0.1945), (-0.08, -0.1945, 0.1945), (0.08, -0.1616, 0.2225), (-0.08, -0.1616, 0.2225), (0.08, -0.1248, 0.245), (-0.08, -0.1248, 0.245), (0.08, -0.08498, 0.2615), (-0.08, -0.08498, 0.2615), (0.08, -0.04302, 0.2716), (-0.08, -0.04302, 0.2716), (0.08, 6.123e-07, 0.275), (-0.08, 6.862e-07, 0.275), (0.08, 0.04302, 0.2716), (-0.08, 0.04302, 0.2716), (0.08, 0.08498, 0.2615), (-0.08, 0.08498, 0.2615), (0.08, 0.1248, 0.245), (-0.08, 0.1248, 0.245), (0.08, 0.1616, 0.2225), (-0.08, 0.1616, 0.2225), (0.08, 0.1945, 0.1945), (-0.08, 0.1945, 0.1945), (0.08, 0.2225, 0.1616), (-0.08, 0.2225, 0.1616), (0.08, 0.245, 0.1248), (-0.08, 0.245, 0.1248), (0.08, 0.2615, 0.08498), (-0.08, 0.2615, 0.08498), (0.08, 0.2716, 0.04302), (-0.08, 0.2716, 0.04302)], [], [(0, 2, 3, 1), (2, 4, 5, 3), (4, 6, 7, 5), (6, 8, 9, 7), (8, 10, 11, 9), (10, 12, 13, 11), (12, 14, 15, 13), (14, 16, 17, 15), (16, 18, 19, 17), (18, 20, 21, 19), (20, 22, 23, 21), (22, 24, 25, 23), (24, 26, 27, 25), (26, 28, 29, 27), (28, 30, 31, 29), (30, 32, 33, 31), (32, 34, 35, 33), (34, 36, 37, 35), (36, 38, 39, 37), (38, 40, 41, 39), (40, 42, 43, 41), (42, 44, 45, 43), (44, 46, 47, 45), (46, 48, 49, 47), (48, 50, 51, 49), (50, 52, 53, 51), (52, 54, 55, 53), (54, 56, 57, 55), (56, 58, 59, 57), (58, 60, 61, 59), (60, 62, 63, 61), (62, 64, 65, 63), (64, 66, 67, 65), (66, 68, 69, 67), (68, 70, 71, 69), (70, 72, 73, 71), (72, 74, 75, 73), (74, 76, 77, 75), (3, 5, 7, 9, 11, 13, 15, 17, 19, 21, 23, 25, 27, 29, 31, 33, 35, 37, 39, 41, 43, 45, 47, 49, 51, 53, 55, 57, 59, 61, 63, 65, 67, 69, 71, 73, 75, 77, 79, 1), (76, 78, 79, 77), (78, 0, 1, 79), (0, 78, 76, 74, 72, 70, 68, 66, 64, 62, 60, 58, 56, 54, 52, 50, 48, 46, 44, 42, 40, 38, 36, 34, 32, 30, 28, 26, 24, 22, 20, 18, 16, 14, 12, 10, 8, 6, 4, 2)])
me_cylinder_002.use_remesh_preserve_volume = False
me_cylinder_002.use_remesh_preserve_attributes = False
me_cylinder_002.use_mirror_vertex_groups = False
me_cylinder_002.update()
me_cylinder_001 = bpy.data.meshes.new('Cylinder.001')
me_cylinder_001.from_pydata([(0.08, 0.275, 5.439e-08), (-0.08, 0.275, 1.036e-07), (0.08, 0.2716, -0.04302), (-0.08, 0.2716, -0.04302), (0.08, 0.2615, -0.08498), (-0.08, 0.2615, -0.08498), (0.08, 0.245, -0.1248), (-0.08, 0.245, -0.1248), (0.08, 0.2225, -0.1616), (-0.08, 0.2225, -0.1616), (0.08, 0.1945, -0.1945), (-0.08, 0.1945, -0.1945), (0.08, 0.1616, -0.2225), (-0.08, 0.1616, -0.2225), (0.08, 0.1248, -0.245), (-0.08, 0.1248, -0.245), (0.08, 0.08498, -0.2615), (-0.08, 0.08498, -0.2615), (0.08, 0.04302, -0.2716), (-0.08, 0.04302, -0.2716), (0.08, 2.447e-07, -0.275), (-0.08, 3.186e-07, -0.275), (0.08, -0.04302, -0.2716), (-0.08, -0.04302, -0.2716), (0.08, -0.08498, -0.2615), (-0.08, -0.08498, -0.2615), (0.08, -0.1248, -0.245), (-0.08, -0.1248, -0.245), (0.08, -0.1616, -0.2225), (-0.08, -0.1616, -0.2225), (0.08, -0.1945, -0.1945), (-0.08, -0.1945, -0.1945), (0.08, -0.2225, -0.1616), (-0.08, -0.2225, -0.1616), (0.08, -0.245, -0.1248), (-0.08, -0.245, -0.1248), (0.08, -0.2615, -0.08498), (-0.08, -0.2615, -0.08498), (0.08, -0.2716, -0.04302), (-0.08, -0.2716, -0.04302), (0.08, -0.275, 2.183e-07), (-0.08, -0.275, 2.511e-07), (0.08, -0.2716, 0.04302), (-0.08, -0.2716, 0.04302), (0.08, -0.2615, 0.08498), (-0.08, -0.2615, 0.08498), (0.08, -0.245, 0.1248), (-0.08, -0.245, 0.1248), (0.08, -0.2225, 0.1616), (-0.08, -0.2225, 0.1616), (0.08, -0.1945, 0.1945), (-0.08, -0.1945, 0.1945), (0.08, -0.1616, 0.2225), (-0.08, -0.1616, 0.2225), (0.08, -0.1248, 0.245), (-0.08, -0.1248, 0.245), (0.08, -0.08498, 0.2615), (-0.08, -0.08498, 0.2615), (0.08, -0.04302, 0.2716), (-0.08, -0.04302, 0.2716), (0.08, 6.123e-07, 0.275), (-0.08, 6.862e-07, 0.275), (0.08, 0.04302, 0.2716), (-0.08, 0.04302, 0.2716), (0.08, 0.08498, 0.2615), (-0.08, 0.08498, 0.2615), (0.08, 0.1248, 0.245), (-0.08, 0.1248, 0.245), (0.08, 0.1616, 0.2225), (-0.08, 0.1616, 0.2225), (0.08, 0.1945, 0.1945), (-0.08, 0.1945, 0.1945), (0.08, 0.2225, 0.1616), (-0.08, 0.2225, 0.1616), (0.08, 0.245, 0.1248), (-0.08, 0.245, 0.1248), (0.08, 0.2615, 0.08498), (-0.08, 0.2615, 0.08498), (0.08, 0.2716, 0.04302), (-0.08, 0.2716, 0.04302)], [], [(0, 2, 3, 1), (2, 4, 5, 3), (4, 6, 7, 5), (6, 8, 9, 7), (8, 10, 11, 9), (10, 12, 13, 11), (12, 14, 15, 13), (14, 16, 17, 15), (16, 18, 19, 17), (18, 20, 21, 19), (20, 22, 23, 21), (22, 24, 25, 23), (24, 26, 27, 25), (26, 28, 29, 27), (28, 30, 31, 29), (30, 32, 33, 31), (32, 34, 35, 33), (34, 36, 37, 35), (36, 38, 39, 37), (38, 40, 41, 39), (40, 42, 43, 41), (42, 44, 45, 43), (44, 46, 47, 45), (46, 48, 49, 47), (48, 50, 51, 49), (50, 52, 53, 51), (52, 54, 55, 53), (54, 56, 57, 55), (56, 58, 59, 57), (58, 60, 61, 59), (60, 62, 63, 61), (62, 64, 65, 63), (64, 66, 67, 65), (66, 68, 69, 67), (68, 70, 71, 69), (70, 72, 73, 71), (72, 74, 75, 73), (74, 76, 77, 75), (3, 5, 7, 9, 11, 13, 15, 17, 19, 21, 23, 25, 27, 29, 31, 33, 35, 37, 39, 41, 43, 45, 47, 49, 51, 53, 55, 57, 59, 61, 63, 65, 67, 69, 71, 73, 75, 77, 79, 1), (76, 78, 79, 77), (78, 0, 1, 79), (0, 78, 76, 74, 72, 70, 68, 66, 64, 62, 60, 58, 56, 54, 52, 50, 48, 46, 44, 42, 40, 38, 36, 34, 32, 30, 28, 26, 24, 22, 20, 18, 16, 14, 12, 10, 8, 6, 4, 2)])
me_cylinder_001.use_remesh_preserve_volume = False
me_cylinder_001.use_remesh_preserve_attributes = False
me_cylinder_001.use_mirror_vertex_groups = False
me_cylinder_001.update()
me_cylinder = bpy.data.meshes.new('Cylinder')
me_cylinder.from_pydata([(0.08, 0.275, 5.439e-08), (-0.08, 0.275, 1.036e-07), (0.08, 0.2716, -0.04302), (-0.08, 0.2716, -0.04302), (0.08, 0.2615, -0.08498), (-0.08, 0.2615, -0.08498), (0.08, 0.245, -0.1248), (-0.08, 0.245, -0.1248), (0.08, 0.2225, -0.1616), (-0.08, 0.2225, -0.1616), (0.08, 0.1945, -0.1945), (-0.08, 0.1945, -0.1945), (0.08, 0.1616, -0.2225), (-0.08, 0.1616, -0.2225), (0.08, 0.1248, -0.245), (-0.08, 0.1248, -0.245), (0.08, 0.08498, -0.2615), (-0.08, 0.08498, -0.2615), (0.08, 0.04302, -0.2716), (-0.08, 0.04302, -0.2716), (0.08, 2.447e-07, -0.275), (-0.08, 3.186e-07, -0.275), (0.08, -0.04302, -0.2716), (-0.08, -0.04302, -0.2716), (0.08, -0.08498, -0.2615), (-0.08, -0.08498, -0.2615), (0.08, -0.1248, -0.245), (-0.08, -0.1248, -0.245), (0.08, -0.1616, -0.2225), (-0.08, -0.1616, -0.2225), (0.08, -0.1945, -0.1945), (-0.08, -0.1945, -0.1945), (0.08, -0.2225, -0.1616), (-0.08, -0.2225, -0.1616), (0.08, -0.245, -0.1248), (-0.08, -0.245, -0.1248), (0.08, -0.2615, -0.08498), (-0.08, -0.2615, -0.08498), (0.08, -0.2716, -0.04302), (-0.08, -0.2716, -0.04302), (0.08, -0.275, 2.183e-07), (-0.08, -0.275, 2.511e-07), (0.08, -0.2716, 0.04302), (-0.08, -0.2716, 0.04302), (0.08, -0.2615, 0.08498), (-0.08, -0.2615, 0.08498), (0.08, -0.245, 0.1248), (-0.08, -0.245, 0.1248), (0.08, -0.2225, 0.1616), (-0.08, -0.2225, 0.1616), (0.08, -0.1945, 0.1945), (-0.08, -0.1945, 0.1945), (0.08, -0.1616, 0.2225), (-0.08, -0.1616, 0.2225), (0.08, -0.1248, 0.245), (-0.08, -0.1248, 0.245), (0.08, -0.08498, 0.2615), (-0.08, -0.08498, 0.2615), (0.08, -0.04302, 0.2716), (-0.08, -0.04302, 0.2716), (0.08, 6.123e-07, 0.275), (-0.08, 6.862e-07, 0.275), (0.08, 0.04302, 0.2716), (-0.08, 0.04302, 0.2716), (0.08, 0.08498, 0.2615), (-0.08, 0.08498, 0.2615), (0.08, 0.1248, 0.245), (-0.08, 0.1248, 0.245), (0.08, 0.1616, 0.2225), (-0.08, 0.1616, 0.2225), (0.08, 0.1945, 0.1945), (-0.08, 0.1945, 0.1945), (0.08, 0.2225, 0.1616), (-0.08, 0.2225, 0.1616), (0.08, 0.245, 0.1248), (-0.08, 0.245, 0.1248), (0.08, 0.2615, 0.08498), (-0.08, 0.2615, 0.08498), (0.08, 0.2716, 0.04302), (-0.08, 0.2716, 0.04302)], [], [(0, 2, 3, 1), (2, 4, 5, 3), (4, 6, 7, 5), (6, 8, 9, 7), (8, 10, 11, 9), (10, 12, 13, 11), (12, 14, 15, 13), (14, 16, 17, 15), (16, 18, 19, 17), (18, 20, 21, 19), (20, 22, 23, 21), (22, 24, 25, 23), (24, 26, 27, 25), (26, 28, 29, 27), (28, 30, 31, 29), (30, 32, 33, 31), (32, 34, 35, 33), (34, 36, 37, 35), (36, 38, 39, 37), (38, 40, 41, 39), (40, 42, 43, 41), (42, 44, 45, 43), (44, 46, 47, 45), (46, 48, 49, 47), (48, 50, 51, 49), (50, 52, 53, 51), (52, 54, 55, 53), (54, 56, 57, 55), (56, 58, 59, 57), (58, 60, 61, 59), (60, 62, 63, 61), (62, 64, 65, 63), (64, 66, 67, 65), (66, 68, 69, 67), (68, 70, 71, 69), (70, 72, 73, 71), (72, 74, 75, 73), (74, 76, 77, 75), (3, 5, 7, 9, 11, 13, 15, 17, 19, 21, 23, 25, 27, 29, 31, 33, 35, 37, 39, 41, 43, 45, 47, 49, 51, 53, 55, 57, 59, 61, 63, 65, 67, 69, 71, 73, 75, 77, 79, 1), (76, 78, 79, 77), (78, 0, 1, 79), (0, 78, 76, 74, 72, 70, 68, 66, 64, 62, 60, 58, 56, 54, 52, 50, 48, 46, 44, 42, 40, 38, 36, 34, 32, 30, 28, 26, 24, 22, 20, 18, 16, 14, 12, 10, 8, 6, 4, 2)])
me_cylinder.use_remesh_preserve_volume = False
me_cylinder.use_remesh_preserve_attributes = False
me_cylinder.use_mirror_vertex_groups = False
me_cylinder.update()

# ---- objects
ob_lenkrad = bpy.data.objects.new('Lenkrad', me_plane_015)
ob_t_re_links = bpy.data.objects.new('Türe links', me_plane_005)
ob_t_re_rechts = bpy.data.objects.new('Türe rechts', me_plane_001)
ob_sto_stange_vorne = bpy.data.objects.new('Stoßstange vorne', me_plane_007)
ob_sto_stange_hinten = bpy.data.objects.new('Stoßstange hinten', me_plane_004)
ob_body = bpy.data.objects.new('Body', me_plane)
ob_wheel_fr = bpy.data.objects.new('Wheel_fr', me_cylinder_003)
ob_wheel_br = bpy.data.objects.new('Wheel_br', me_cylinder_002)
ob_wheel_bl = bpy.data.objects.new('Wheel_bl', me_cylinder_001)
ob_wheel_fl = bpy.data.objects.new('Wheel_fl', me_cylinder)

# ---- transforms, parenting, visibility, modifiers, constraints
ob_lenkrad.location = (0.32, -0.28, 0.91)
ob_lenkrad.rotation_euler = (-1.107, -1.701e-16, 7.932e-17)
ob_lenkrad.lock_location = (True, True, True)
ob_lenkrad.lock_rotation = (True, False, False)
ob_lenkrad.lineart.crease_threshold = 0.0
ob_t_re_links.location = (0.75, -0.65, 0.73)
ob_t_re_links.rotation_euler = (0.0, 0.0, -1.047)
ob_t_re_links.lineart.crease_threshold = 0.0
ob_t_re_rechts.location = (-0.75, -0.65, 0.73)
ob_t_re_rechts.rotation_euler = (0.0, 0.0, 1.047)
ob_t_re_rechts.lineart.crease_threshold = 0.0
ob_sto_stange_vorne.location = (3.734e-08, -1.734, 0.4812)
ob_sto_stange_vorne.lineart.crease_threshold = 0.0
ob_sto_stange_hinten.location = (-1.379e-08, 1.799, 0.4669)
ob_sto_stange_hinten.lineart.crease_threshold = 0.0
ob_body.location = (1.188e-08, 0.1046, 0.6896)
ob_body.lineart.crease_threshold = 0.0
ob_wheel_fr.location = (-0.68, -1.105, 0.275)
ob_wheel_fr.rotation_euler = (0.0, 0.0, 0.6981)
ob_wheel_fr.lineart.crease_threshold = 0.0
_m = ob_wheel_fr.modifiers.new('EdgeSplit', 'EDGE_SPLIT')
ob_wheel_br.location = (-0.68, 1.235, 0.275)
ob_wheel_br.lineart.crease_threshold = 0.0
_m = ob_wheel_br.modifiers.new('EdgeSplit', 'EDGE_SPLIT')
ob_wheel_bl.location = (0.68, 1.235, 0.275)
ob_wheel_bl.lineart.crease_threshold = 0.0
_m = ob_wheel_bl.modifiers.new('EdgeSplit', 'EDGE_SPLIT')
ob_wheel_fl.location = (0.68, -1.105, 0.275)
ob_wheel_fl.rotation_euler = (0.0, 0.0, 0.6981)
ob_wheel_fl.lineart.crease_threshold = 0.0
_m = ob_wheel_fl.modifiers.new('EdgeSplit', 'EDGE_SPLIT')

# ---- collection membership
col_collection_1.objects.link(ob_lenkrad)
col_collection_1.objects.link(ob_t_re_links)
col_collection_1.objects.link(ob_t_re_rechts)
col_collection_1.objects.link(ob_sto_stange_vorne)
col_collection_1.objects.link(ob_sto_stange_hinten)
col_collection_1.objects.link(ob_body)
col_collection_9.objects.link(ob_wheel_fr)
col_collection_9.objects.link(ob_wheel_br)
col_collection_9.objects.link(ob_wheel_bl)
col_collection_9.objects.link(ob_wheel_fl)

# ---- scene / render settings (as saved in the file)
scene.frame_start = 1; scene.frame_end = 250; scene.frame_set(1)
scene.render.engine = 'BLENDER_EEVEE_NEXT'
scene.render.resolution_percentage = 50
scene.render.dither_intensity = 0.0
scene.cycles.use_denoising = False
scene.cycles.samples = 128
scene.cycles.sampling_pattern = 'TABULATED_SOBOL'
scene.cycles.use_adaptive_sampling = False
scene.cycles.use_light_tree = False
scene.cycles.blur_glossy = 0.0
scene.cycles.sample_clamp_indirect = 0.0
scene.view_settings.view_transform = 'Standard'
bpy.context.view_layer.update()

# ---- added for rendering (the .blend has no active camera and no usable light): camera, sun
cam_auto = bpy.data.cameras.new('AutoCamera')
cam_auto.lens = 50.0
cam_auto.sensor_width = 36.0
cam_auto.clip_end = 1000.0
ob_auto_camera = bpy.data.objects.new('AutoCamera', cam_auto)
scene.collection.objects.link(ob_auto_camera)
ob_auto_camera.location = (4.96788, -5.95146, 4.6693)
ob_auto_camera.rotation_euler = (1.09748, -7.21219e-08, 0.694738)
scene.camera = ob_auto_camera
light_auto_sun = bpy.data.lights.new('AutoSun', 'SUN')
light_auto_sun.energy = 3.0
light_auto_sun.angle = 0.0523599
ob_auto_sun = bpy.data.objects.new('AutoSun', light_auto_sun)
scene.collection.objects.link(ob_auto_sun)
ob_auto_sun.rotation_euler = (0.872665, 0.174533, 0.523599)
bpy.context.view_layer.update()
